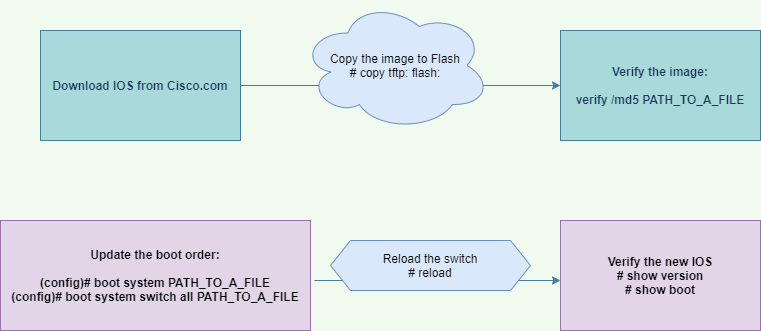

The diagram above was exported from draw.io. Its source (the exported page's mxGraphModel, read from the mxfile embedded in the PNG):
<mxGraphModel dx="1360" dy="745" grid="1" gridSize="10" guides="1" tooltips="1" connect="1" arrows="1" fold="1" page="1" pageScale="1" pageWidth="827" pageHeight="1169" background="#F1FAEE" math="0" shadow="0">
  <root>
    <mxCell id="0" />
    <mxCell id="1" parent="0" />
    <mxCell id="-w3lvzvIFPkRDLbt9cfX-1" value="&lt;span&gt;Download IOS from Cisco.com&lt;br&gt;&lt;/span&gt;" style="whiteSpace=wrap;html=1;fontStyle=1;fillColor=#A8DADC;strokeColor=#457B9D;fontColor=#1D3557;" parent="1" vertex="1">
      <mxGeometry x="50" y="30" width="200" height="110" as="geometry" />
    </mxCell>
    <mxCell id="-w3lvzvIFPkRDLbt9cfX-4" value="Verify the image:&lt;br&gt;&lt;br&gt;verify /md5&amp;nbsp;PATH_TO_A_FILE" style="whiteSpace=wrap;html=1;fillColor=#A8DADC;strokeColor=#457B9D;fontColor=#1D3557;fontStyle=1" parent="1" vertex="1">
      <mxGeometry x="570" y="30" width="200" height="110" as="geometry" />
    </mxCell>
    <mxCell id="-w3lvzvIFPkRDLbt9cfX-5" value="Update the boot order:&lt;br&gt;&lt;br&gt;(config)#&amp;nbsp;boot system PATH_TO_A_FILE&lt;br&gt;(config)#&amp;nbsp;boot system switch all PATH_TO_A_FILE" style="whiteSpace=wrap;html=1;fillColor=#e1d5e7;strokeColor=#9673a6;fontStyle=1" parent="1" vertex="1">
      <mxGeometry x="10" y="220" width="310" height="110" as="geometry" />
    </mxCell>
    <mxCell id="-w3lvzvIFPkRDLbt9cfX-6" value="" style="endArrow=classic;html=1;entryX=0;entryY=0.5;entryDx=0;entryDy=0;exitX=1;exitY=0.5;exitDx=0;exitDy=0;labelBackgroundColor=#F1FAEE;strokeColor=#457B9D;fontColor=#1D3557;" parent="1" source="-w3lvzvIFPkRDLbt9cfX-1" target="-w3lvzvIFPkRDLbt9cfX-4" edge="1">
      <mxGeometry width="50" height="50" relative="1" as="geometry">
        <mxPoint x="310" y="84.5" as="sourcePoint" />
        <mxPoint x="460" y="84.5" as="targetPoint" />
      </mxGeometry>
    </mxCell>
    <mxCell id="-w3lvzvIFPkRDLbt9cfX-10" value="&lt;span&gt;Copy the image to Flash&lt;br&gt;# copy tftp: flash:&lt;br&gt;&lt;/span&gt;" style="ellipse;shape=cloud;whiteSpace=wrap;html=1;fillColor=#dae8fc;strokeColor=#6c8ebf;" parent="1" vertex="1">
      <mxGeometry x="310" width="190" height="130" as="geometry" />
    </mxCell>
    <mxCell id="-w3lvzvIFPkRDLbt9cfX-11" value="Verify the new IOS&lt;br&gt;# show version&lt;br&gt;# show boot" style="whiteSpace=wrap;html=1;fillColor=#e1d5e7;strokeColor=#9673a6;fontStyle=1" parent="1" vertex="1">
      <mxGeometry x="570" y="220" width="200" height="110" as="geometry" />
    </mxCell>
    <mxCell id="-w3lvzvIFPkRDLbt9cfX-12" value="" style="endArrow=classic;html=1;labelBackgroundColor=#F1FAEE;strokeColor=#457B9D;fontColor=#1D3557;" parent="1" edge="1">
      <mxGeometry width="50" height="50" relative="1" as="geometry">
        <mxPoint x="324" y="280" as="sourcePoint" />
        <mxPoint x="570" y="280" as="targetPoint" />
      </mxGeometry>
    </mxCell>
    <mxCell id="-w3lvzvIFPkRDLbt9cfX-13" value="Reload the switch&lt;br&gt;# reload" style="shape=hexagon;perimeter=hexagonPerimeter2;whiteSpace=wrap;html=1;fixedSize=1;fillColor=#dae8fc;strokeColor=#6c8ebf;" parent="1" vertex="1">
      <mxGeometry x="340" y="240" width="200" height="50" as="geometry" />
    </mxCell>
  </root>
</mxGraphModel>